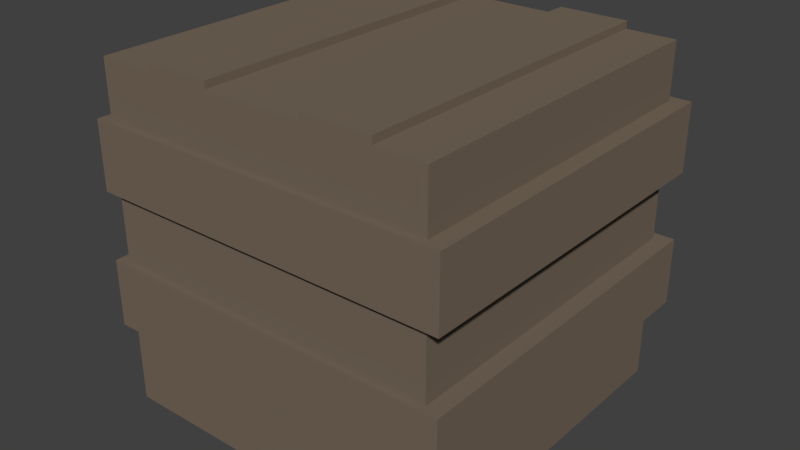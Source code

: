 # Source: crate.blend  (saved by Blender 2.77.0; exported with 4.5.12 LTS)
import bpy
from mathutils import Matrix  # noqa: F401  (used for matrix-valued properties, if any)

bpy.ops.wm.read_factory_settings(use_empty=True)
scene = bpy.context.scene
scene.name = 'Scene'

# ---- collections
col_collection_1 = bpy.data.collections.new('Collection 1'); scene.collection.children.link(col_collection_1)

# ---- materials (node trees are filled in below, after node groups)
mat_material = bpy.data.materials.new('Material')
mat_material.alpha_threshold = 0.0
mat_material.use_transparent_shadow = False
mat_material.diffuse_color = (0.1845, 0.1419, 0.1058, 1.0)
mat_material.roughness = 0.5
mat_material.line_color = (0.0, 0.0, 0.0, 1.0)

# ---- material node trees

# ---- world
world_world = bpy.data.worlds.new('World'); scene.world = world_world
world_world.color = (0.05088, 0.05088, 0.05088)
world_world.use_sun_shadow = False
world_world.sun_shadow_jitter_overblur = 0.0
world_world.cycles.sampling_method = 'MANUAL'

# ---- meshes
me_cube = bpy.data.meshes.new('Cube')
me_cube.from_pydata([(0.3084, 0.2056, -0.003632), (0.3084, -0.4254, -0.003632), (-0.3226, -0.4254, -0.003632), (-0.3226, 0.2056, -0.003632), (0.3084, 0.2056, 0.6274), (0.3084, -0.4254, 0.6274), (-0.3226, -0.4254, 0.6274), (-0.3226, 0.2056, 0.6274), (0.3084, 0.2056, 0.1459), (0.3084, 0.2056, 0.2721), (0.3084, 0.2056, 0.3983), (0.3084, 0.2056, 0.5245), (0.3084, -0.4254, 0.1459), (0.3084, -0.4254, 0.2721), (0.3084, -0.4254, 0.3983), (0.3084, -0.4254, 0.5245), (-0.3226, -0.4254, 0.1459), (-0.3226, -0.4254, 0.2721), (-0.3226, -0.4254, 0.3983), (-0.3226, -0.4254, 0.5245), (-0.3226, 0.2056, 0.1459), (-0.3226, 0.2056, 0.2721), (-0.3226, 0.2056, 0.3983), (-0.3226, 0.2056, 0.5245), (0.2042, 0.2056, -0.003632), (0.07797, 0.2056, -0.003632), (-0.04823, 0.2056, -0.003632), (-0.1744, 0.2056, -0.003632), (0.2042, -0.4254, -0.003632), (0.07797, -0.4254, -0.003632), (-0.04823, -0.4254, -0.003632), (-0.1744, -0.4254, -0.003632), (0.2187, 0.2056, 0.6274), (0.09248, 0.2056, 0.6274), (-0.09185, 0.2056, 0.6274), (-0.218, 0.2056, 0.6274), (0.2187, -0.4254, 0.6274), (0.09248, -0.4254, 0.6274), (-0.09185, -0.4254, 0.6274), (-0.218, -0.4254, 0.6274), (0.2042, 0.2056, 0.5245), (0.07797, 0.2056, 0.5245), (-0.04823, 0.2056, 0.5245), (-0.1744, 0.2056, 0.5245), (0.2042, 0.2056, 0.3983), (0.07797, 0.2056, 0.3983), (-0.04823, 0.2056, 0.3983), (-0.1744, 0.2056, 0.3983), (0.2042, 0.2056, 0.2721), (0.07797, 0.2056, 0.2721), (-0.04823, 0.2056, 0.2721), (-0.1744, 0.2056, 0.2721), (0.2042, 0.2056, 0.1459), (0.07797, 0.2056, 0.1459), (-0.04823, 0.2056, 0.1459), (-0.1744, 0.2056, 0.1459), (0.2042, -0.4254, 0.1459), (0.07797, -0.4254, 0.1459), (-0.04823, -0.4254, 0.1459), (-0.1744, -0.4254, 0.1459), (0.2042, -0.4254, 0.2721), (0.07797, -0.4254, 0.2721), (-0.04823, -0.4254, 0.2721), (-0.1744, -0.4254, 0.2721), (0.2042, -0.4254, 0.3983), (0.07797, -0.4254, 0.3983), (-0.04823, -0.4254, 0.3983), (-0.1744, -0.4254, 0.3983), (0.2042, -0.4254, 0.5245), (0.07797, -0.4254, 0.5245), (-0.04823, -0.4254, 0.5245), (-0.1744, -0.4254, 0.5245), (0.2187, 0.2056, 0.6274), (0.09248, 0.2056, 0.6274), (0.2187, -0.4254, 0.6274), (0.09248, -0.4254, 0.6274), (0.2187, 0.2056, 0.641), (0.09248, 0.2056, 0.641), (-0.09185, 0.2056, 0.641), (-0.218, 0.2056, 0.641), (0.2187, -0.4254, 0.641), (0.09248, -0.4254, 0.641), (-0.09185, -0.4254, 0.641), (-0.218, -0.4254, 0.641), (0.3386, 0.2056, 0.1459), (0.3386, 0.2056, 0.2721), (0.3386, 0.2056, 0.3983), (0.3386, 0.2056, 0.5245), (0.3386, -0.4254, 0.1459), (0.3386, -0.4254, 0.2721), (0.3386, -0.4254, 0.3983), (0.3386, -0.4254, 0.5245), (-0.3416, -0.4254, 0.1459), (-0.3416, -0.4254, 0.2721), (-0.3416, -0.4254, 0.3983), (-0.3416, -0.4254, 0.5245), (-0.3416, 0.2056, 0.1459), (-0.3416, 0.2056, 0.2721), (-0.3416, 0.2056, 0.3983), (-0.3416, 0.2056, 0.5245), (0.3084, -0.4254, 0.1459), (0.3084, -0.4254, 0.2721), (0.3084, -0.4254, 0.3983), (0.3084, -0.4254, 0.5245), (-0.3226, -0.4254, 0.1459), (-0.3226, -0.4254, 0.2721), (-0.3226, -0.4254, 0.3983), (-0.3226, -0.4254, 0.5245), (-0.1744, -0.4254, 0.1459), (-0.1744, -0.4254, 0.2721), (-0.1744, -0.4254, 0.3983), (-0.1744, -0.4254, 0.5245), (0.2042, -0.4254, 0.1459), (0.07797, -0.4254, 0.1459), (-0.04823, -0.4254, 0.1459), (0.2042, -0.4254, 0.2721), (0.07797, -0.4254, 0.2721), (-0.04823, -0.4254, 0.2721), (0.2042, -0.4254, 0.3983), (0.07797, -0.4254, 0.3983), (-0.04823, -0.4254, 0.3983), (0.2042, -0.4254, 0.5245), (0.07797, -0.4254, 0.5245), (-0.04823, -0.4254, 0.5245), (0.3386, -0.4254, 0.1459), (0.3386, -0.4254, 0.2721), (-0.3416, -0.4254, 0.1459), (-0.3416, -0.4254, 0.2721), (-0.3416, -0.4254, 0.3983), (-0.3416, -0.4254, 0.5245), (0.3084, -0.4383, 0.3983), (0.3084, -0.4383, 0.5245), (0.3386, -0.4383, 0.3983), (0.3386, -0.4383, 0.5245), (0.3084, -0.4383, 0.1459), (0.3084, -0.4383, 0.2721), (0.3084, -0.4383, 0.3983), (0.3084, -0.4383, 0.5245), (-0.3226, -0.4383, 0.1459), (-0.3226, -0.4383, 0.2721), (-0.3226, -0.4383, 0.3983), (-0.3226, -0.4383, 0.5245), (-0.1744, -0.4383, 0.1459), (-0.1744, -0.4383, 0.2721), (-0.1744, -0.4383, 0.3983), (-0.1744, -0.4383, 0.5245), (0.2042, -0.4383, 0.1459), (0.07797, -0.4383, 0.1459), (-0.04823, -0.4383, 0.1459), (0.2042, -0.4383, 0.2721), (0.07797, -0.4383, 0.2721), (-0.04823, -0.4383, 0.2721), (0.2042, -0.4383, 0.3983), (0.07797, -0.4383, 0.3983), (-0.04823, -0.4383, 0.3983), (0.2042, -0.4383, 0.5245), (0.07797, -0.4383, 0.5245), (-0.04823, -0.4383, 0.5245), (0.3386, -0.4383, 0.1459), (0.3386, -0.4383, 0.2721), (-0.3416, -0.4383, 0.1459), (-0.3416, -0.4383, 0.2721), (-0.3416, -0.4383, 0.3983), (-0.3416, -0.4383, 0.5245), (0.3084, 0.2244, 0.1459), (0.3084, 0.2244, 0.2721), (0.3084, 0.2244, 0.3983), (0.3084, 0.2244, 0.5245), (-0.3226, 0.2244, 0.1459), (-0.3226, 0.2244, 0.2721), (-0.3226, 0.2244, 0.3983), (-0.3226, 0.2244, 0.5245), (-0.1744, 0.2244, 0.5245), (-0.1744, 0.2244, 0.3983), (-0.1744, 0.2244, 0.2721), (-0.1744, 0.2244, 0.1459), (0.2042, 0.2244, 0.5245), (0.07797, 0.2244, 0.5245), (-0.04823, 0.2244, 0.5245), (0.2042, 0.2244, 0.3983), (0.07797, 0.2244, 0.3983), (-0.04823, 0.2244, 0.3983), (0.2042, 0.2244, 0.2721), (0.07797, 0.2244, 0.2721), (-0.04823, 0.2244, 0.2721), (0.2042, 0.2244, 0.1459), (0.07797, 0.2244, 0.1459), (-0.04823, 0.2244, 0.1459), (0.3386, 0.2244, 0.1459), (0.3386, 0.2244, 0.2721), (0.3386, 0.2244, 0.3983), (0.3386, 0.2244, 0.5245), (-0.3416, 0.2244, 0.1459), (-0.3416, 0.2244, 0.2721), (-0.3416, 0.2244, 0.3983), (-0.3416, 0.2244, 0.5245)], [], [(27, 31, 2, 3), (35, 7, 6, 39), (11, 4, 5, 15), (71, 39, 6, 19), (19, 6, 7, 23), (55, 27, 3, 20), (35, 43, 23, 7), (47, 22, 170, 173), (47, 51, 21, 22), (87, 86, 190, 191), (2, 16, 20, 3), (19, 95, 129, 107), (17, 18, 22, 21), (20, 16, 92, 96), (31, 59, 16, 2), (61, 62, 117, 116), (63, 67, 18, 17), (12, 88, 124, 100), (0, 8, 12, 1), (9, 13, 89, 85), (9, 10, 14, 13), (11, 15, 91, 87), (60, 61, 116, 115), (17, 93, 127, 105), (13, 60, 115, 101), (71, 19, 107, 111), (13, 14, 64, 60), (60, 64, 65, 61), (61, 65, 66, 62), (62, 66, 67, 63), (59, 58, 114, 108), (92, 16, 104, 126), (18, 67, 110, 106), (89, 13, 101, 125), (1, 12, 56, 28), (28, 56, 57, 29), (29, 57, 58, 30), (30, 58, 59, 31), (49, 48, 182, 183), (86, 10, 166, 190), (99, 23, 171, 195), (23, 43, 172, 171), (10, 9, 48, 44), (44, 48, 49, 45), (45, 49, 50, 46), (46, 50, 51, 47), (85, 84, 188, 189), (48, 9, 165, 182), (46, 47, 173, 181), (20, 96, 192, 168), (4, 11, 40, 32), (32, 40, 41, 33), (33, 41, 42, 34), (34, 42, 43, 35), (8, 0, 24, 52), (52, 24, 25, 53), (53, 25, 26, 54), (54, 26, 27, 55), (15, 5, 36, 68), (68, 36, 37, 69), (69, 37, 38, 70), (70, 38, 39, 71), (4, 32, 36, 5), (38, 34, 78, 82), (33, 34, 38, 37), (39, 38, 82, 83), (0, 1, 28, 24), (24, 28, 29, 25), (25, 29, 30, 26), (26, 30, 31, 27), (37, 33, 73, 75), (36, 32, 72, 74), (76, 77, 81, 80), (78, 79, 83, 82), (37, 36, 80, 81), (36, 32, 76, 80), (34, 35, 79, 78), (32, 33, 77, 76), (35, 39, 83, 79), (33, 37, 81, 77), (84, 85, 89, 88), (86, 87, 91, 90), (127, 126, 160, 161), (58, 57, 113, 114), (45, 46, 181, 180), (9, 85, 189, 165), (14, 10, 86, 90), (12, 8, 84, 88), (92, 93, 97, 96), (94, 95, 99, 98), (19, 23, 99, 95), (17, 21, 97, 93), (44, 45, 180, 179), (10, 44, 179, 166), (22, 18, 94, 98), (70, 71, 111, 123), (112, 100, 134, 146), (121, 122, 156, 155), (100, 124, 158, 134), (111, 107, 141, 145), (14, 90, 132, 130), (103, 121, 155, 137), (125, 101, 135, 159), (106, 110, 144, 140), (110, 120, 154, 144), (124, 125, 159, 158), (109, 105, 139, 143), (120, 119, 153, 154), (104, 108, 142, 138), (62, 63, 109, 117), (88, 89, 125, 124), (64, 14, 102, 118), (93, 92, 126, 127), (65, 64, 118, 119), (95, 94, 128, 129), (94, 18, 106, 128), (66, 65, 119, 120), (14, 15, 103, 102), (67, 66, 120, 110), (15, 68, 121, 103), (68, 69, 122, 121), (56, 12, 100, 112), (16, 59, 108, 104), (69, 70, 123, 122), (57, 56, 112, 113), (63, 17, 105, 109), (131, 130, 132, 133), (138, 139, 161, 160), (142, 143, 139, 138), (144, 145, 141, 140), (136, 137, 155, 152), (152, 155, 156, 153), (153, 156, 157, 154), (154, 157, 145, 144), (134, 135, 149, 146), (146, 149, 150, 147), (147, 150, 151, 148), (148, 151, 143, 142), (135, 134, 158, 159), (140, 141, 163, 162), (122, 123, 157, 156), (113, 112, 146, 147), (129, 128, 162, 163), (123, 111, 145, 157), (114, 113, 147, 148), (126, 104, 138, 160), (108, 114, 148, 142), (105, 127, 161, 139), (90, 91, 133, 132), (101, 115, 149, 135), (107, 129, 163, 141), (15, 14, 130, 131), (115, 116, 150, 149), (128, 106, 140, 162), (116, 117, 151, 150), (102, 103, 137, 136), (117, 109, 143, 151), (118, 102, 136, 152), (91, 15, 131, 133), (119, 118, 152, 153), (172, 173, 170, 171), (174, 175, 168, 169), (165, 164, 185, 182), (182, 185, 186, 183), (183, 186, 187, 184), (184, 187, 175, 174), (167, 166, 179, 176), (176, 179, 180, 177), (177, 180, 181, 178), (178, 181, 173, 172), (166, 167, 191, 190), (164, 165, 189, 188), (171, 170, 194, 195), (169, 168, 192, 193), (84, 8, 164, 188), (50, 49, 183, 184), (21, 51, 174, 169), (97, 21, 169, 193), (51, 50, 184, 174), (55, 20, 168, 175), (22, 98, 194, 170), (8, 52, 185, 164), (96, 97, 193, 192), (52, 53, 186, 185), (40, 11, 167, 176), (98, 99, 195, 194), (53, 54, 187, 186), (41, 40, 176, 177), (54, 55, 175, 187), (42, 41, 177, 178), (43, 42, 178, 172), (11, 87, 191, 167)])
me_cube.materials.append(mat_material)
me_cube.use_remesh_preserve_volume = False
me_cube.use_remesh_preserve_attributes = False
me_cube.use_mirror_vertex_groups = False
me_cube.update()

# ---- objects
ob_cube = bpy.data.objects.new('Cube', me_cube)

# ---- transforms, parenting, visibility, modifiers, constraints
ob_cube.location = (0.0, 0.0, 0.0)
ob_cube.lock_rotations_4d = False
ob_cube.empty_display_type = 'ARROWS'
ob_cube.lineart.crease_threshold = 0.0

# ---- collection membership
col_collection_1.objects.link(ob_cube)

# ---- scene / render settings (as saved in the file)
scene.frame_start = 1; scene.frame_end = 250; scene.frame_set(1)
scene.render.engine = 'BLENDER_EEVEE_NEXT'
scene.render.resolution_percentage = 50
scene.render.dither_intensity = 0.0
scene.cycles.use_denoising = False
scene.cycles.samples = 128
scene.cycles.sampling_pattern = 'TABULATED_SOBOL'
scene.cycles.light_sampling_threshold = 0.0
scene.cycles.use_adaptive_sampling = False
scene.cycles.use_light_tree = False
scene.cycles.blur_glossy = 0.0
scene.cycles.sample_clamp_indirect = 0.0
scene.view_settings.view_transform = 'Standard'
bpy.context.view_layer.update()

# ---- added for rendering (the .blend has no active camera and no usable light): camera, sun
cam_auto = bpy.data.cameras.new('AutoCamera')
cam_auto.lens = 50.0
cam_auto.sensor_width = 36.0
cam_auto.clip_end = 1000.0
ob_auto_camera = bpy.data.objects.new('AutoCamera', cam_auto)
scene.collection.objects.link(ob_auto_camera)
ob_auto_camera.location = (1.06056, -1.38137, 1.16831)
ob_auto_camera.rotation_euler = (1.09748, -7.21219e-08, 0.694738)
scene.camera = ob_auto_camera
light_auto_sun = bpy.data.lights.new('AutoSun', 'SUN')
light_auto_sun.energy = 3.0
light_auto_sun.angle = 0.0523599
ob_auto_sun = bpy.data.objects.new('AutoSun', light_auto_sun)
scene.collection.objects.link(ob_auto_sun)
ob_auto_sun.rotation_euler = (0.872665, 0.174533, 0.523599)
bpy.context.view_layer.update()
